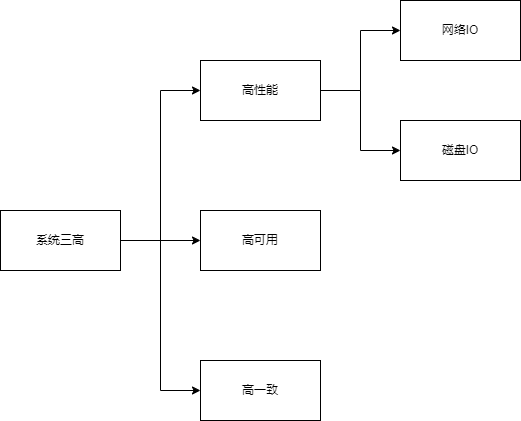

The diagram above was exported from draw.io. Its source (the exported page's mxGraphModel, read from the mxfile embedded in the PNG):
<mxGraphModel dx="876" dy="828" grid="1" gridSize="10" guides="1" tooltips="1" connect="1" arrows="1" fold="1" page="1" pageScale="1" pageWidth="827" pageHeight="1169" math="0" shadow="0">
  <root>
    <mxCell id="0" />
    <mxCell id="1" parent="0" />
    <mxCell id="CapN4r339OKMGyzM18eu-3" value="" style="edgeStyle=orthogonalEdgeStyle;rounded=0;orthogonalLoop=1;jettySize=auto;html=1;entryX=0;entryY=0.5;entryDx=0;entryDy=0;" edge="1" parent="1" source="CapN4r339OKMGyzM18eu-1" target="CapN4r339OKMGyzM18eu-2">
      <mxGeometry relative="1" as="geometry" />
    </mxCell>
    <mxCell id="CapN4r339OKMGyzM18eu-6" style="edgeStyle=orthogonalEdgeStyle;rounded=0;orthogonalLoop=1;jettySize=auto;html=1;entryX=0;entryY=0.5;entryDx=0;entryDy=0;" edge="1" parent="1" source="CapN4r339OKMGyzM18eu-1" target="CapN4r339OKMGyzM18eu-5">
      <mxGeometry relative="1" as="geometry" />
    </mxCell>
    <mxCell id="CapN4r339OKMGyzM18eu-7" style="edgeStyle=orthogonalEdgeStyle;rounded=0;orthogonalLoop=1;jettySize=auto;html=1;entryX=0;entryY=0.5;entryDx=0;entryDy=0;" edge="1" parent="1" source="CapN4r339OKMGyzM18eu-1" target="CapN4r339OKMGyzM18eu-4">
      <mxGeometry relative="1" as="geometry" />
    </mxCell>
    <mxCell id="CapN4r339OKMGyzM18eu-1" value="系统三高" style="rounded=0;whiteSpace=wrap;html=1;" vertex="1" parent="1">
      <mxGeometry x="40" y="290" width="120" height="60" as="geometry" />
    </mxCell>
    <mxCell id="CapN4r339OKMGyzM18eu-2" value="高可用" style="rounded=0;whiteSpace=wrap;html=1;" vertex="1" parent="1">
      <mxGeometry x="240" y="290" width="120" height="60" as="geometry" />
    </mxCell>
    <mxCell id="CapN4r339OKMGyzM18eu-4" value="高一致" style="rounded=0;whiteSpace=wrap;html=1;" vertex="1" parent="1">
      <mxGeometry x="240" y="440" width="120" height="60" as="geometry" />
    </mxCell>
    <mxCell id="CapN4r339OKMGyzM18eu-9" value="" style="edgeStyle=orthogonalEdgeStyle;rounded=0;orthogonalLoop=1;jettySize=auto;html=1;entryX=0;entryY=0.5;entryDx=0;entryDy=0;" edge="1" parent="1" source="CapN4r339OKMGyzM18eu-5" target="CapN4r339OKMGyzM18eu-8">
      <mxGeometry relative="1" as="geometry" />
    </mxCell>
    <mxCell id="CapN4r339OKMGyzM18eu-11" style="edgeStyle=orthogonalEdgeStyle;rounded=0;orthogonalLoop=1;jettySize=auto;html=1;entryX=0;entryY=0.5;entryDx=0;entryDy=0;" edge="1" parent="1" source="CapN4r339OKMGyzM18eu-5" target="CapN4r339OKMGyzM18eu-10">
      <mxGeometry relative="1" as="geometry" />
    </mxCell>
    <mxCell id="CapN4r339OKMGyzM18eu-5" value="高性能" style="rounded=0;whiteSpace=wrap;html=1;" vertex="1" parent="1">
      <mxGeometry x="240" y="140" width="120" height="60" as="geometry" />
    </mxCell>
    <mxCell id="CapN4r339OKMGyzM18eu-8" value="网络IO" style="rounded=0;whiteSpace=wrap;html=1;" vertex="1" parent="1">
      <mxGeometry x="440" y="80" width="120" height="60" as="geometry" />
    </mxCell>
    <mxCell id="CapN4r339OKMGyzM18eu-10" value="磁盘IO" style="rounded=0;whiteSpace=wrap;html=1;" vertex="1" parent="1">
      <mxGeometry x="440" y="200" width="120" height="60" as="geometry" />
    </mxCell>
  </root>
</mxGraphModel>